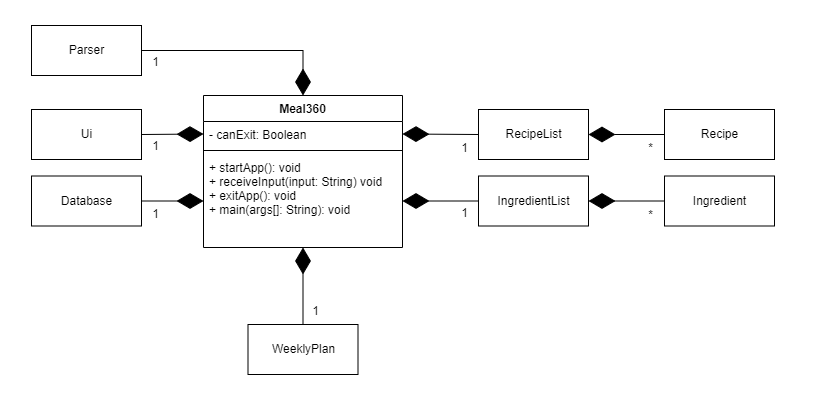

The diagram above was exported from draw.io. Its source (the exported page's mxGraphModel, read from the mxfile embedded in the PNG):
<mxGraphModel dx="1050" dy="629" grid="0" gridSize="10" guides="1" tooltips="1" connect="1" arrows="1" fold="1" page="1" pageScale="1" pageWidth="1169" pageHeight="827" math="0" shadow="0">
  <root>
    <mxCell id="0" />
    <mxCell id="1" parent="0" />
    <mxCell id="JF5-mBuqQwCYcnWKkJHH-32" value="" style="rounded=0;whiteSpace=wrap;html=1;strokeColor=none;" vertex="1" parent="1">
      <mxGeometry x="20" y="111" width="826" height="405" as="geometry" />
    </mxCell>
    <mxCell id="8fiMyOy6zMDmhauH4YXm-1" value="Meal360" style="swimlane;fontStyle=1;align=center;verticalAlign=top;childLayout=stackLayout;horizontal=1;startSize=26;horizontalStack=0;resizeParent=1;resizeParentMax=0;resizeLast=0;collapsible=1;marginBottom=0;" parent="1" vertex="1">
      <mxGeometry x="223" y="206" width="199" height="152" as="geometry" />
    </mxCell>
    <mxCell id="8fiMyOy6zMDmhauH4YXm-2" value="- canExit: Boolean" style="text;strokeColor=none;fillColor=none;align=left;verticalAlign=top;spacingLeft=4;spacingRight=4;overflow=hidden;rotatable=0;points=[[0,0.5],[1,0.5]];portConstraint=eastwest;" parent="8fiMyOy6zMDmhauH4YXm-1" vertex="1">
      <mxGeometry y="26" width="199" height="25" as="geometry" />
    </mxCell>
    <mxCell id="8fiMyOy6zMDmhauH4YXm-3" value="" style="line;strokeWidth=1;fillColor=none;align=left;verticalAlign=middle;spacingTop=-1;spacingLeft=3;spacingRight=3;rotatable=0;labelPosition=right;points=[];portConstraint=eastwest;strokeColor=inherit;" parent="8fiMyOy6zMDmhauH4YXm-1" vertex="1">
      <mxGeometry y="51" width="199" height="8" as="geometry" />
    </mxCell>
    <mxCell id="8fiMyOy6zMDmhauH4YXm-4" value="+ startApp(): void&#10;+ receiveInput(input: String) void&#10;+ exitApp(): void&#10;+ main(args[]: String): void" style="text;strokeColor=none;fillColor=none;align=left;verticalAlign=top;spacingLeft=4;spacingRight=4;overflow=hidden;rotatable=0;points=[[0,0.5],[1,0.5]];portConstraint=eastwest;" parent="8fiMyOy6zMDmhauH4YXm-1" vertex="1">
      <mxGeometry y="59" width="199" height="93" as="geometry" />
    </mxCell>
    <mxCell id="JF5-mBuqQwCYcnWKkJHH-1" value="Ui" style="html=1;" vertex="1" parent="1">
      <mxGeometry x="51" y="220" width="110" height="50" as="geometry" />
    </mxCell>
    <mxCell id="JF5-mBuqQwCYcnWKkJHH-2" value="Parser" style="html=1;" vertex="1" parent="1">
      <mxGeometry x="51" y="136" width="110" height="50" as="geometry" />
    </mxCell>
    <mxCell id="JF5-mBuqQwCYcnWKkJHH-6" value="Database" style="html=1;" vertex="1" parent="1">
      <mxGeometry x="51" y="286.5" width="110" height="50" as="geometry" />
    </mxCell>
    <mxCell id="JF5-mBuqQwCYcnWKkJHH-7" value="RecipeList" style="html=1;" vertex="1" parent="1">
      <mxGeometry x="498" y="220" width="110" height="50" as="geometry" />
    </mxCell>
    <mxCell id="JF5-mBuqQwCYcnWKkJHH-8" value="IngredientList" style="html=1;" vertex="1" parent="1">
      <mxGeometry x="498" y="286.5" width="110" height="50" as="geometry" />
    </mxCell>
    <mxCell id="JF5-mBuqQwCYcnWKkJHH-9" value="WeeklyPlan" style="html=1;" vertex="1" parent="1">
      <mxGeometry x="267.5" y="435" width="110" height="50" as="geometry" />
    </mxCell>
    <mxCell id="JF5-mBuqQwCYcnWKkJHH-11" value="" style="endArrow=diamondThin;endFill=1;endSize=24;html=1;rounded=0;exitX=0.5;exitY=0;exitDx=0;exitDy=0;" edge="1" parent="1" source="JF5-mBuqQwCYcnWKkJHH-9" target="8fiMyOy6zMDmhauH4YXm-4">
      <mxGeometry width="160" relative="1" as="geometry">
        <mxPoint x="258" y="292" as="sourcePoint" />
        <mxPoint x="418" y="292" as="targetPoint" />
      </mxGeometry>
    </mxCell>
    <mxCell id="JF5-mBuqQwCYcnWKkJHH-13" value="1" style="text;html=1;align=center;verticalAlign=middle;resizable=0;points=[];autosize=1;strokeColor=none;fillColor=none;" vertex="1" parent="1">
      <mxGeometry x="322" y="409" width="25" height="26" as="geometry" />
    </mxCell>
    <mxCell id="JF5-mBuqQwCYcnWKkJHH-16" value="" style="endArrow=diamondThin;endFill=1;endSize=24;html=1;rounded=0;entryX=0;entryY=0.5;entryDx=0;entryDy=0;exitX=1;exitY=0.5;exitDx=0;exitDy=0;" edge="1" parent="1" source="JF5-mBuqQwCYcnWKkJHH-6" target="8fiMyOy6zMDmhauH4YXm-4">
      <mxGeometry width="160" relative="1" as="geometry">
        <mxPoint x="188" y="409" as="sourcePoint" />
        <mxPoint x="187.00499999999988" y="332.37199999999996" as="targetPoint" />
      </mxGeometry>
    </mxCell>
    <mxCell id="JF5-mBuqQwCYcnWKkJHH-17" value="" style="endArrow=diamondThin;endFill=1;endSize=24;html=1;rounded=0;entryX=0;entryY=0.5;entryDx=0;entryDy=0;exitX=1;exitY=0.5;exitDx=0;exitDy=0;" edge="1" parent="1" source="JF5-mBuqQwCYcnWKkJHH-1" target="8fiMyOy6zMDmhauH4YXm-2">
      <mxGeometry width="160" relative="1" as="geometry">
        <mxPoint x="161" y="250.8" as="sourcePoint" />
        <mxPoint x="223" y="250.8" as="targetPoint" />
      </mxGeometry>
    </mxCell>
    <mxCell id="JF5-mBuqQwCYcnWKkJHH-18" value="1" style="text;html=1;align=center;verticalAlign=middle;resizable=0;points=[];autosize=1;strokeColor=none;fillColor=none;" vertex="1" parent="1">
      <mxGeometry x="162" y="312" width="25" height="26" as="geometry" />
    </mxCell>
    <mxCell id="JF5-mBuqQwCYcnWKkJHH-19" value="1" style="text;html=1;align=center;verticalAlign=middle;resizable=0;points=[];autosize=1;strokeColor=none;fillColor=none;" vertex="1" parent="1">
      <mxGeometry x="162" y="244" width="25" height="26" as="geometry" />
    </mxCell>
    <mxCell id="JF5-mBuqQwCYcnWKkJHH-20" value="" style="endArrow=diamondThin;endFill=1;endSize=24;html=1;rounded=0;entryX=0.5;entryY=0;entryDx=0;entryDy=0;exitX=1;exitY=0.5;exitDx=0;exitDy=0;edgeStyle=orthogonalEdgeStyle;" edge="1" parent="1" source="JF5-mBuqQwCYcnWKkJHH-2" target="8fiMyOy6zMDmhauH4YXm-1">
      <mxGeometry width="160" relative="1" as="geometry">
        <mxPoint x="171" y="255" as="sourcePoint" />
        <mxPoint x="232.9999999999999" y="254.5" as="targetPoint" />
      </mxGeometry>
    </mxCell>
    <mxCell id="JF5-mBuqQwCYcnWKkJHH-21" value="1" style="text;html=1;align=center;verticalAlign=middle;resizable=0;points=[];autosize=1;strokeColor=none;fillColor=none;" vertex="1" parent="1">
      <mxGeometry x="162" y="160" width="25" height="26" as="geometry" />
    </mxCell>
    <mxCell id="JF5-mBuqQwCYcnWKkJHH-22" value="" style="endArrow=diamondThin;endFill=1;endSize=24;html=1;rounded=0;exitX=0;exitY=0.5;exitDx=0;exitDy=0;entryX=1;entryY=0.5;entryDx=0;entryDy=0;" edge="1" parent="1" source="JF5-mBuqQwCYcnWKkJHH-7" target="8fiMyOy6zMDmhauH4YXm-2">
      <mxGeometry width="160" relative="1" as="geometry">
        <mxPoint x="444" y="333" as="sourcePoint" />
        <mxPoint x="444" y="256" as="targetPoint" />
      </mxGeometry>
    </mxCell>
    <mxCell id="JF5-mBuqQwCYcnWKkJHH-23" value="" style="endArrow=diamondThin;endFill=1;endSize=24;html=1;rounded=0;exitX=0;exitY=0.5;exitDx=0;exitDy=0;entryX=1;entryY=0.5;entryDx=0;entryDy=0;" edge="1" parent="1" source="JF5-mBuqQwCYcnWKkJHH-8" target="8fiMyOy6zMDmhauH4YXm-4">
      <mxGeometry width="160" relative="1" as="geometry">
        <mxPoint x="508" y="263" as="sourcePoint" />
        <mxPoint x="432" y="254.5" as="targetPoint" />
      </mxGeometry>
    </mxCell>
    <mxCell id="JF5-mBuqQwCYcnWKkJHH-24" value="1" style="text;html=1;align=center;verticalAlign=middle;resizable=0;points=[];autosize=1;strokeColor=none;fillColor=none;" vertex="1" parent="1">
      <mxGeometry x="471" y="246" width="25" height="26" as="geometry" />
    </mxCell>
    <mxCell id="JF5-mBuqQwCYcnWKkJHH-25" value="1" style="text;html=1;align=center;verticalAlign=middle;resizable=0;points=[];autosize=1;strokeColor=none;fillColor=none;" vertex="1" parent="1">
      <mxGeometry x="471" y="310.5" width="25" height="26" as="geometry" />
    </mxCell>
    <mxCell id="JF5-mBuqQwCYcnWKkJHH-26" value="Recipe" style="html=1;" vertex="1" parent="1">
      <mxGeometry x="684" y="220" width="110" height="50" as="geometry" />
    </mxCell>
    <mxCell id="JF5-mBuqQwCYcnWKkJHH-27" value="" style="endArrow=diamondThin;endFill=1;endSize=24;html=1;rounded=0;exitX=0;exitY=0.5;exitDx=0;exitDy=0;entryX=1;entryY=0.5;entryDx=0;entryDy=0;" edge="1" parent="1" source="JF5-mBuqQwCYcnWKkJHH-26" target="JF5-mBuqQwCYcnWKkJHH-7">
      <mxGeometry width="160" relative="1" as="geometry">
        <mxPoint x="630" y="333" as="sourcePoint" />
        <mxPoint x="608" y="244.5" as="targetPoint" />
      </mxGeometry>
    </mxCell>
    <mxCell id="JF5-mBuqQwCYcnWKkJHH-28" value="*" style="text;html=1;align=center;verticalAlign=middle;resizable=0;points=[];autosize=1;strokeColor=none;fillColor=none;" vertex="1" parent="1">
      <mxGeometry x="658" y="246" width="23" height="26" as="geometry" />
    </mxCell>
    <mxCell id="JF5-mBuqQwCYcnWKkJHH-29" value="Ingredient" style="html=1;" vertex="1" parent="1">
      <mxGeometry x="684" y="286.5" width="110" height="50" as="geometry" />
    </mxCell>
    <mxCell id="JF5-mBuqQwCYcnWKkJHH-30" value="" style="endArrow=diamondThin;endFill=1;endSize=24;html=1;rounded=0;exitX=0;exitY=0.5;exitDx=0;exitDy=0;" edge="1" parent="1" source="JF5-mBuqQwCYcnWKkJHH-29" target="JF5-mBuqQwCYcnWKkJHH-8">
      <mxGeometry width="160" relative="1" as="geometry">
        <mxPoint x="630" y="399.5" as="sourcePoint" />
        <mxPoint x="608" y="311.5" as="targetPoint" />
      </mxGeometry>
    </mxCell>
    <mxCell id="JF5-mBuqQwCYcnWKkJHH-31" value="*" style="text;html=1;align=center;verticalAlign=middle;resizable=0;points=[];autosize=1;strokeColor=none;fillColor=none;" vertex="1" parent="1">
      <mxGeometry x="658" y="312.5" width="23" height="26" as="geometry" />
    </mxCell>
  </root>
</mxGraphModel>